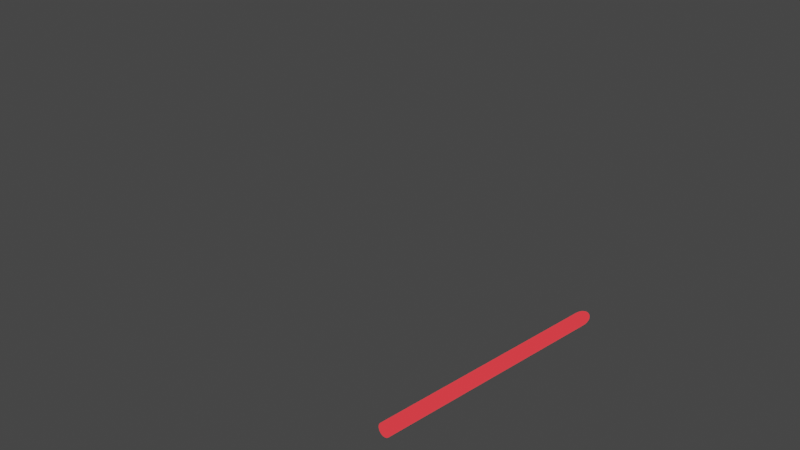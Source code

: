 # Source: LIGHTSABER2.blend  (saved by Blender 3.4.6; exported with 4.5.12 LTS)
import bpy
from mathutils import Matrix  # noqa: F401  (used for matrix-valued properties, if any)

bpy.ops.wm.read_factory_settings(use_empty=True)
scene = bpy.context.scene
scene.name = 'Scene'

# ---- collections
col_collection = bpy.data.collections.new('Collection'); scene.collection.children.link(col_collection)

# ---- images (referenced by path relative to the original .blend; pixels are not part of the script)
import os
ASSET_DIR = os.environ.get("B2B_ASSET_DIR", "")  # directory of the original .blend (textures are referenced by path, not embedded)
HERE = os.path.dirname(os.path.abspath(__file__))  # packed textures are extracted next to this script under _unpacked/

def load_image(name, relpath, width, height, colorspace="sRGB"):
    """Load a texture the original file referenced (path relative to the .blend, or extracted next to this script)."""
    p = next((c for c in (os.path.join(HERE, relpath), os.path.join(ASSET_DIR, relpath)) if relpath and os.path.exists(c)), "")
    if p:
        img = bpy.data.images.load(p, check_existing=True)
        img.name = name
    else:  # same state as the original file: an image datablock whose file is absent (Cycles renders it pink)
        img = bpy.data.images.new(name, width, height)
        img.source = "FILE"
        img.filepath = "//" + (relpath or name)
    img.colorspace_settings.name = colorspace
    return img
img_znwef_png = load_image('znwEF.png', 'znwEF.png', 1024, 1024, 'sRGB')

# ---- materials (node trees are filled in below, after node groups)
mat_material_004 = bpy.data.materials.new('Material.004')
mat_material_004.use_transparent_shadow = False

# ---- material node trees
mat_material_004.use_nodes = True; mat_material_004.node_tree.nodes.clear()
_N = mat_material_004.node_tree.nodes; _L = mat_material_004.node_tree.links
n0 = _N.new('ShaderNodeBsdfPrincipled'); n0.name = 'Principled BSDF'; n0.location = (10, 300)
n0.distribution = 'GGX'
n0.subsurface_method = 'RANDOM_WALK_SKIN'
n0.inputs[1].default_value = 0.9185
n0.inputs[2].default_value = 0.0
n0.inputs[3].default_value = 1.45
n0.inputs[11].default_value = 1.47
n0.inputs[13].default_value = 1.0
n0.inputs[16].default_value = 0.03135
n0.inputs[27].default_value = (1.0, 0.0, 0.01019, 1.0)
n0.inputs[28].default_value = 1.0
n1 = _N.new('ShaderNodeOutputMaterial'); n1.name = 'Material Output'; n1.location = (300, 300)
n2 = _N.new('ShaderNodeTexImage'); n2.name = 'Image Texture'; n2.location = (-280, 200)
n2.image = img_znwef_png
_L.new(n0.outputs[0], n1.inputs[0])
n1.is_active_output = True

# ---- world
world_world = bpy.data.worlds.new('World'); scene.world = world_world
world_world.use_nodes = True; world_world.node_tree.nodes.clear()
_N = world_world.node_tree.nodes; _L = world_world.node_tree.links
n0 = _N.new('ShaderNodeOutputWorld'); n0.name = 'World Output'; n0.location = (300, 300)
n1 = _N.new('ShaderNodeBackground'); n1.name = 'Background'; n1.location = (10, 300)
n1.inputs[0].default_value = (0.05088, 0.05088, 0.05088, 1.0)
_L.new(n1.outputs[0], n0.inputs[0])
n0.is_active_output = True
world_world.color = (0.05088, 0.05088, 0.05088)
world_world.use_sun_shadow = False
world_world.sun_shadow_jitter_overblur = 0.0

# ---- cameras
cam_camera = bpy.data.cameras.new('Camera')
cam_camera.clip_end = 100.0
cam_camera.lens = 50.0
cam_camera.ortho_scale = 7.314

# ---- meshes
me_cylinder_002 = bpy.data.meshes.new('Cylinder.002')
me_cylinder_002.from_pydata([(0.02248, -0.05427, 0.06131), (0.01146, -0.05761, 0.06131), (-1.276e-06, -0.05874, 0.06131), (-0.01146, -0.05761, 0.06131), (-0.02248, -0.05427, 0.06131), (-0.03264, -0.04884, 0.06131), (-0.04154, -0.04153, 0.06131), (-0.04885, -0.03263, 0.06131), (-0.05427, -0.02248, 0.06131), (-0.05762, -0.01146, 0.06131), (-0.05875, 4.136e-06, 0.06131), (-0.05762, 0.01146, 0.06131), (-0.05427, 0.02248, 0.06131), (-0.04885, 0.03264, 0.06131), (-0.04154, 0.04154, 0.06131), (-0.01146, 0.05762, 0.06131), (0.02032, -0.03041, 0.02455), (0.02032, -0.03041, 0.01618), (0.01399, -0.03379, 0.02455), (0.01399, -0.03379, 0.01618), (0.01399, -0.03379, 0.007803), (0.01399, -0.03379, -0.0005693), (0.01146, -0.05761, 0.04786), (0.007134, -0.03587, 0.01618), (0.007134, -0.03587, 0.007803), (0.007134, -0.03587, -0.0005693), (-1.276e-06, -0.05874, 0.04786), (-0.01146, -0.05761, 0.04786), (-0.02248, -0.05427, 0.04786), (-0.03264, -0.04884, 0.04786), (-0.04154, -0.04153, 0.04786), (-0.04885, -0.03263, 0.04786), (-0.05427, -0.02248, 0.04786), (-0.05762, -0.01146, 0.04786), (-0.05875, 4.136e-06, 0.04786), (-0.05762, 0.01146, 0.04786), (-0.05427, 0.02248, 0.04786), (-0.04885, 0.03264, 0.04786), (-0.04154, 0.04154, 0.04786), (-0.02248, 0.05428, -0.5304), (-0.01146, 0.05762, 0.04786), (-0.01146, 0.05762, -0.5304), (-0.007292, 0.03666, -0.5512), (-9.738e-08, 0.04011, 0.05641), (-9.738e-08, 0.04011, 1.578), (0.007778, 0.03934, 0.05641), (0.007778, 0.03934, 1.578), (0.01526, 0.03706, 0.05641), (0.01526, 0.03706, 1.578), (0.02215, 0.03335, 0.05641), (0.02215, 0.03335, 1.578), (0.02819, 0.02836, 0.05641), (0.02819, 0.02836, 1.578), (0.03315, 0.02228, 0.05641), (0.03315, 0.02228, 1.578), (0.03684, 0.01535, 0.05641), (0.03684, 0.01535, 1.578), (0.0391, 0.007825, 0.05641), (0.0391, 0.007825, 1.578), (0.03987, -1.04e-08, 0.05641), (0.03987, -1.04e-08, 1.578), (0.0391, -0.007825, 0.05641), (0.0391, -0.007825, 1.578), (0.03684, -0.01535, 0.05641), (0.03684, -0.01535, 1.578), (0.03315, -0.02228, 0.05641), (0.03315, -0.02228, 1.578), (0.02819, -0.02836, 0.05641), (0.02819, -0.02836, 1.578), (0.02215, -0.03335, 0.05641), (0.02215, -0.03335, 1.578), (0.01526, -0.03706, 0.05641), (0.01526, -0.03706, 1.578), (0.007778, -0.03934, 0.05641), (0.007778, -0.03934, 1.578), (-1.104e-07, -0.04011, 0.05641), (-1.104e-07, -0.04011, 1.578), (-0.007778, -0.03934, 0.05641), (-0.007778, -0.03934, 1.578), (-0.01526, -0.03706, 0.05641), (-0.01526, -0.03706, 1.578), (-0.02215, -0.03335, 0.05641), (-0.02215, -0.03335, 1.578), (-0.02819, -0.02836, 0.05641), (-0.02819, -0.02836, 1.578), (-0.03315, -0.02228, 0.05641), (-0.03315, -0.02228, 1.578), (-0.03684, -0.01535, 0.05641), (-0.03684, -0.01535, 1.578), (-0.0391, -0.007825, 0.05641), (-0.0391, -0.007825, 1.578), (-0.03987, 2.53e-08, 0.05641), (-0.03987, 2.53e-08, 1.578), (-0.0391, 0.007825, 0.05641), (-0.0391, 0.007825, 1.578), (-0.03684, 0.01535, 0.05641), (-0.03684, 0.01535, 1.578), (-0.03315, 0.02228, 0.05641), (-0.03315, 0.02228, 1.578), (-0.02819, 0.02836, 0.05641), (-0.02819, 0.02836, 1.578), (-0.02215, 0.03335, 0.05641), (-0.02215, 0.03335, 1.578), (-0.01526, 0.03706, 0.05641), (-0.01526, 0.03706, 1.578), (-0.007778, 0.03934, 0.05641), (-0.007778, 0.03934, 1.578), (-9.676e-08, 0.007771, 1.65), (-9.676e-08, 0.01524, 1.646), (-9.676e-08, 0.02213, 1.639), (-9.676e-08, 0.02817, 1.63), (-9.676e-08, 0.03312, 1.619), (-9.676e-08, 0.0368, 1.606), (-9.676e-08, 0.03907, 1.592), (-9.676e-08, 0.03984, 1.578), (0.001516, 0.007622, 1.65), (0.002974, 0.01495, 1.646), (0.004318, 0.02171, 1.639), (0.005495, 0.02763, 1.63), (0.006462, 0.03249, 1.619), (0.00718, 0.0361, 1.606), (0.007622, 0.03832, 1.592), (0.007771, 0.03907, 1.578), (0.002974, 0.00718, 1.65), (0.005834, 0.01408, 1.646), (0.008469, 0.02045, 1.639), (0.01078, 0.02602, 1.63), (0.01268, 0.0306, 1.619), (0.01408, 0.034, 1.606), (0.01495, 0.0361, 1.592), (0.01524, 0.0368, 1.578), (0.004318, 0.006462, 1.65), (0.008469, 0.01268, 1.646), (0.0123, 0.0184, 1.639), (0.01565, 0.02342, 1.63), (0.0184, 0.02754, 1.619), (0.02045, 0.0306, 1.606), (0.02171, 0.03249, 1.592), (0.02213, 0.03312, 1.578), (0.005495, 0.005495, 1.65), (0.01078, 0.01078, 1.646), (0.01565, 0.01565, 1.639), (0.01992, 0.01992, 1.63), (0.02342, 0.02342, 1.619), (0.02602, 0.02602, 1.606), (0.02763, 0.02763, 1.592), (0.02817, 0.02817, 1.578), (0.006462, 0.004318, 1.65), (0.01268, 0.008469, 1.646), (0.0184, 0.0123, 1.639), (0.02342, 0.01565, 1.63), (0.02754, 0.0184, 1.619), (0.0306, 0.02045, 1.606), (0.03249, 0.02171, 1.592), (0.03312, 0.02213, 1.578), (0.00718, 0.002974, 1.65), (0.01408, 0.005834, 1.646), (0.02045, 0.008469, 1.639), (0.02602, 0.01078, 1.63), (0.0306, 0.01268, 1.619), (0.034, 0.01408, 1.606), (0.0361, 0.01495, 1.592), (0.0368, 0.01524, 1.578), (0.007622, 0.001516, 1.65), (0.01495, 0.002974, 1.646), (0.02171, 0.004318, 1.639), (0.02763, 0.005495, 1.63), (0.03249, 0.006462, 1.619), (0.0361, 0.00718, 1.606), (0.03832, 0.007622, 1.592), (0.03907, 0.007771, 1.578), (0.007771, -2.261e-08, 1.65), (0.01524, -2.232e-08, 1.646), (0.02213, -2.202e-08, 1.639), (0.02817, -2.232e-08, 1.63), (0.03312, -2.291e-08, 1.619), (0.0368, -2.054e-08, 1.606), (0.03907, -2.529e-08, 1.592), (0.03984, -2.469e-08, 1.578), (0.007622, -0.001516, 1.65), (0.01495, -0.002974, 1.646), (0.02171, -0.004318, 1.639), (0.02763, -0.005495, 1.63), (0.03249, -0.006462, 1.619), (0.0361, -0.00718, 1.606), (0.03832, -0.007622, 1.592), (0.03907, -0.007772, 1.578), (0.00718, -0.002974, 1.65), (0.01408, -0.005834, 1.646), (0.02045, -0.008469, 1.639), (0.02602, -0.01078, 1.63), (0.0306, -0.01268, 1.619), (0.034, -0.01408, 1.606), (0.0361, -0.01495, 1.592), (0.0368, -0.01524, 1.578), (0.006462, -0.004318, 1.65), (0.01268, -0.008469, 1.646), (0.0184, -0.0123, 1.639), (0.02342, -0.01565, 1.63), (0.02754, -0.0184, 1.619), (0.0306, -0.02045, 1.606), (0.03249, -0.02171, 1.592), (0.03312, -0.02213, 1.578), (0.005495, -0.005495, 1.65), (0.01078, -0.01078, 1.646), (0.01565, -0.01565, 1.639), (0.01992, -0.01992, 1.63), (0.02342, -0.02342, 1.619), (0.02602, -0.02602, 1.606), (0.02763, -0.02763, 1.592), (0.02817, -0.02817, 1.578), (0.004318, -0.006462, 1.65), (0.008469, -0.01268, 1.646), (0.0123, -0.0184, 1.639), (0.01565, -0.02342, 1.63), (0.0184, -0.02754, 1.619), (0.02045, -0.0306, 1.606), (0.02171, -0.03249, 1.592), (0.02213, -0.03312, 1.578), (0.002974, -0.00718, 1.65), (0.005834, -0.01408, 1.646), (0.008469, -0.02045, 1.639), (0.01078, -0.02602, 1.63), (0.01268, -0.0306, 1.619), (0.01408, -0.034, 1.606), (0.01495, -0.0361, 1.592), (0.01524, -0.0368, 1.578), (0.001516, -0.007622, 1.65), (0.002974, -0.01495, 1.646), (0.004318, -0.02171, 1.639), (0.005495, -0.02763, 1.63), (0.006462, -0.03249, 1.619), (0.00718, -0.0361, 1.606), (0.007622, -0.03832, 1.592), (0.007771, -0.03907, 1.578), (-9.704e-08, -0.007772, 1.65), (-9.511e-08, -0.01524, 1.646), (-9.571e-08, -0.02213, 1.639), (-9.778e-08, -0.02817, 1.63), (-1.002e-07, -0.03312, 1.619), (-9.422e-08, -0.0368, 1.606), (-1.002e-07, -0.03907, 1.592), (-1.008e-07, -0.03984, 1.578), (-0.001516, -0.007622, 1.65), (-0.002974, -0.01495, 1.646), (-0.004318, -0.02171, 1.639), (-0.005495, -0.02763, 1.63), (-0.006462, -0.03249, 1.619), (-0.00718, -0.0361, 1.606), (-0.007622, -0.03832, 1.592), (-0.007772, -0.03907, 1.578), (-0.002974, -0.00718, 1.65), (-0.005834, -0.01408, 1.646), (-0.008469, -0.02045, 1.639), (-0.01078, -0.02602, 1.63), (-0.01268, -0.0306, 1.619), (-0.01408, -0.034, 1.606), (-0.01495, -0.0361, 1.592), (-0.01524, -0.0368, 1.578), (-0.004318, -0.006462, 1.65), (-0.008469, -0.01268, 1.646), (-0.0123, -0.0184, 1.639), (-0.01565, -0.02342, 1.63), (-0.0184, -0.02754, 1.619), (-0.02045, -0.0306, 1.606), (-0.02171, -0.03249, 1.592), (-0.02213, -0.03312, 1.578), (-1.059e-07, -3.176e-08, 1.651), (-0.005495, -0.005495, 1.65), (-0.01078, -0.01078, 1.646), (-0.01565, -0.01565, 1.639), (-0.01992, -0.01992, 1.63), (-0.02342, -0.02342, 1.619), (-0.02602, -0.02602, 1.606), (-0.02763, -0.02763, 1.592), (-0.02817, -0.02817, 1.578), (-0.006462, -0.004318, 1.65), (-0.01268, -0.008469, 1.646), (-0.0184, -0.0123, 1.639), (-0.02342, -0.01565, 1.63), (-0.02754, -0.0184, 1.619), (-0.0306, -0.02045, 1.606), (-0.03249, -0.02171, 1.592), (-0.03312, -0.02213, 1.578), (-0.00718, -0.002974, 1.65), (-0.01408, -0.005834, 1.646), (-0.02045, -0.008469, 1.639), (-0.02602, -0.01078, 1.63), (-0.0306, -0.01268, 1.619), (-0.034, -0.01408, 1.606), (-0.0361, -0.01495, 1.592), (-0.0368, -0.01524, 1.578), (-0.007622, -0.001516, 1.65), (-0.01495, -0.002974, 1.646), (-0.02171, -0.004318, 1.639), (-0.02763, -0.005495, 1.63), (-0.03249, -0.006462, 1.619), (-0.0361, -0.00718, 1.606), (-0.03832, -0.007622, 1.592), (-0.03907, -0.007772, 1.578), (-0.007772, -2.202e-08, 1.65), (-0.01524, -2.083e-08, 1.646), (-0.02213, -2.083e-08, 1.639), (-0.02817, -1.698e-08, 1.63), (-0.03312, -1.519e-08, 1.619), (-0.0368, -2.232e-08, 1.606), (-0.03907, -1.341e-08, 1.592), (-0.03984, -1.519e-08, 1.578), (-0.007622, 0.001516, 1.65), (-0.01495, 0.002974, 1.646), (-0.02171, 0.004318, 1.639), (-0.02763, 0.005495, 1.63), (-0.03249, 0.006462, 1.619), (-0.0361, 0.00718, 1.606), (-0.03832, 0.007622, 1.592), (-0.03907, 0.007771, 1.578), (-0.00718, 0.002974, 1.65), (-0.01408, 0.005834, 1.646), (-0.02045, 0.008469, 1.639), (-0.02602, 0.01078, 1.63), (-0.0306, 0.01268, 1.619), (-0.034, 0.01408, 1.606), (-0.0361, 0.01495, 1.592), (-0.0368, 0.01524, 1.578), (-0.006462, 0.004318, 1.65), (-0.01268, 0.008469, 1.646), (-0.0184, 0.0123, 1.639), (-0.02342, 0.01565, 1.63), (-0.02754, 0.0184, 1.619), (-0.0306, 0.02045, 1.606), (-0.03249, 0.02171, 1.592), (-0.03312, 0.02213, 1.578), (-0.005495, 0.005495, 1.65), (-0.01078, 0.01078, 1.646), (-0.01565, 0.01565, 1.639), (-0.01992, 0.01992, 1.63), (-0.02342, 0.02342, 1.619), (-0.02602, 0.02602, 1.606), (-0.02763, 0.02763, 1.592), (-0.02817, 0.02817, 1.578), (-0.004318, 0.006462, 1.65), (-0.008469, 0.01268, 1.646), (-0.0123, 0.0184, 1.639), (-0.01565, 0.02342, 1.63), (-0.0184, 0.02754, 1.619), (-0.02045, 0.0306, 1.606), (-0.02171, 0.03249, 1.592), (-0.02213, 0.03312, 1.578), (-0.002974, 0.00718, 1.65), (-0.005834, 0.01408, 1.646), (-0.008469, 0.02045, 1.639), (-0.01078, 0.02602, 1.63), (-0.01268, 0.0306, 1.619), (-0.01408, 0.034, 1.606), (-0.01495, 0.0361, 1.592), (-0.01524, 0.0368, 1.578), (-0.001516, 0.007622, 1.65), (-0.002974, 0.01495, 1.646), (-0.004318, 0.02171, 1.639), (-0.005495, 0.02763, 1.63), (-0.006462, 0.03249, 1.619), (-0.00718, 0.0361, 1.606), (-0.007622, 0.03832, 1.592), (-0.007772, 0.03907, 1.578)], [(1, 0), (2, 1), (3, 2), (4, 3), (5, 4), (6, 5), (7, 6), (8, 7), (9, 8), (10, 9), (11, 10), (12, 11), (13, 12), (14, 13), (16, 17), (18, 19), (1, 22), (2, 26), (3, 27), (4, 28), (5, 29), (6, 30), (7, 31), (8, 32), (9, 33), (10, 34), (11, 35), (12, 36), (13, 37), (14, 38), (41, 42), (39, 41), (21, 25), (20, 24), (19, 23), (16, 18)], [(43, 44, 46, 45), (45, 46, 48, 47), (47, 48, 50, 49), (49, 50, 52, 51), (51, 52, 54, 53), (53, 54, 56, 55), (55, 56, 58, 57), (57, 58, 60, 59), (59, 60, 62, 61), (61, 62, 64, 63), (63, 64, 66, 65), (65, 66, 68, 67), (67, 68, 70, 69), (69, 70, 72, 71), (71, 72, 74, 73), (73, 74, 76, 75), (75, 76, 78, 77), (77, 78, 80, 79), (79, 80, 82, 81), (81, 82, 84, 83), (83, 84, 86, 85), (85, 86, 88, 87), (87, 88, 90, 89), (89, 90, 92, 91), (91, 92, 94, 93), (93, 94, 96, 95), (95, 96, 98, 97), (97, 98, 100, 99), (99, 100, 102, 101), (101, 102, 104, 103), (46, 44, 106, 104, 102, 100, 98, 96, 94, 92, 90, 88, 86, 84, 82, 80, 78, 76, 74, 72, 70, 68, 66, 64, 62, 60, 58, 56, 54, 52, 50, 48), (103, 104, 106, 105), (105, 106, 44, 43), (43, 45, 47, 49, 51, 53, 55, 57, 59, 61, 63, 65, 67, 69, 71, 73, 75, 77, 79, 81, 83, 85, 87, 89, 91, 93, 95, 97, 99, 101, 103, 105), (110, 109, 117, 118), (111, 110, 118, 119), (112, 111, 119, 120), (113, 112, 120, 121), (114, 113, 121, 122), (107, 267, 115), (108, 107, 115, 116), (109, 108, 116, 117), (117, 116, 124, 125), (118, 117, 125, 126), (119, 118, 126, 127), (120, 119, 127, 128), (121, 120, 128, 129), (122, 121, 129, 130), (115, 267, 123), (116, 115, 123, 124), (129, 128, 136, 137), (130, 129, 137, 138), (123, 267, 131), (124, 123, 131, 132), (125, 124, 132, 133), (126, 125, 133, 134), (127, 126, 134, 135), (128, 127, 135, 136), (134, 133, 141, 142), (135, 134, 142, 143), (136, 135, 143, 144), (137, 136, 144, 145), (138, 137, 145, 146), (131, 267, 139), (132, 131, 139, 140), (133, 132, 140, 141), (146, 145, 153, 154), (139, 267, 147), (140, 139, 147, 148), (141, 140, 148, 149), (142, 141, 149, 150), (143, 142, 150, 151), (144, 143, 151, 152), (145, 144, 152, 153), (150, 149, 157, 158), (151, 150, 158, 159), (152, 151, 159, 160), (153, 152, 160, 161), (154, 153, 161, 162), (147, 267, 155), (148, 147, 155, 156), (149, 148, 156, 157), (162, 161, 169, 170), (155, 267, 163), (156, 155, 163, 164), (157, 156, 164, 165), (158, 157, 165, 166), (159, 158, 166, 167), (160, 159, 167, 168), (161, 160, 168, 169), (167, 166, 174, 175), (168, 167, 175, 176), (169, 168, 176, 177), (170, 169, 177, 178), (163, 267, 171), (164, 163, 171, 172), (165, 164, 172, 173), (166, 165, 173, 174), (172, 171, 179, 180), (173, 172, 180, 181), (174, 173, 181, 182), (175, 174, 182, 183), (176, 175, 183, 184), (177, 176, 184, 185), (178, 177, 185, 186), (171, 267, 179), (184, 183, 191, 192), (185, 184, 192, 193), (186, 185, 193, 194), (179, 267, 187), (180, 179, 187, 188), (181, 180, 188, 189), (182, 181, 189, 190), (183, 182, 190, 191), (188, 187, 195, 196), (189, 188, 196, 197), (190, 189, 197, 198), (191, 190, 198, 199), (192, 191, 199, 200), (193, 192, 200, 201), (194, 193, 201, 202), (187, 267, 195), (200, 199, 207, 208), (201, 200, 208, 209), (202, 201, 209, 210), (195, 267, 203), (196, 195, 203, 204), (197, 196, 204, 205), (198, 197, 205, 206), (199, 198, 206, 207), (205, 204, 212, 213), (206, 205, 213, 214), (207, 206, 214, 215), (208, 207, 215, 216), (209, 208, 216, 217), (210, 209, 217, 218), (203, 267, 211), (204, 203, 211, 212), (217, 216, 224, 225), (218, 217, 225, 226), (211, 267, 219), (212, 211, 219, 220), (213, 212, 220, 221), (214, 213, 221, 222), (215, 214, 222, 223), (216, 215, 223, 224), (221, 220, 228, 229), (222, 221, 229, 230), (223, 222, 230, 231), (224, 223, 231, 232), (225, 224, 232, 233), (226, 225, 233, 234), (219, 267, 227), (220, 219, 227, 228), (233, 232, 240, 241), (234, 233, 241, 242), (227, 267, 235), (228, 227, 235, 236), (229, 228, 236, 237), (230, 229, 237, 238), (231, 230, 238, 239), (232, 231, 239, 240), (238, 237, 245, 246), (239, 238, 246, 247), (240, 239, 247, 248), (241, 240, 248, 249), (242, 241, 249, 250), (235, 267, 243), (236, 235, 243, 244), (237, 236, 244, 245), (250, 249, 257, 258), (243, 267, 251), (244, 243, 251, 252), (245, 244, 252, 253), (246, 245, 253, 254), (247, 246, 254, 255), (248, 247, 255, 256), (249, 248, 256, 257), (255, 254, 262, 263), (256, 255, 263, 264), (257, 256, 264, 265), (258, 257, 265, 266), (251, 267, 259), (252, 251, 259, 260), (253, 252, 260, 261), (254, 253, 261, 262), (259, 267, 268), (260, 259, 268, 269), (261, 260, 269, 270), (262, 261, 270, 271), (263, 262, 271, 272), (264, 263, 272, 273), (265, 264, 273, 274), (266, 265, 274, 275), (272, 271, 279, 280), (273, 272, 280, 281), (274, 273, 281, 282), (275, 274, 282, 283), (268, 267, 276), (269, 268, 276, 277), (270, 269, 277, 278), (271, 270, 278, 279), (277, 276, 284, 285), (278, 277, 285, 286), (279, 278, 286, 287), (280, 279, 287, 288), (281, 280, 288, 289), (282, 281, 289, 290), (283, 282, 290, 291), (276, 267, 284), (289, 288, 296, 297), (290, 289, 297, 298), (291, 290, 298, 299), (284, 267, 292), (285, 284, 292, 293), (286, 285, 293, 294), (287, 286, 294, 295), (288, 287, 295, 296), (293, 292, 300, 301), (294, 293, 301, 302), (295, 294, 302, 303), (296, 295, 303, 304), (297, 296, 304, 305), (298, 297, 305, 306), (299, 298, 306, 307), (292, 267, 300), (305, 304, 312, 313), (306, 305, 313, 314), (307, 306, 314, 315), (300, 267, 308), (301, 300, 308, 309), (302, 301, 309, 310), (303, 302, 310, 311), (304, 303, 311, 312), (310, 309, 317, 318), (311, 310, 318, 319), (312, 311, 319, 320), (313, 312, 320, 321), (314, 313, 321, 322), (315, 314, 322, 323), (308, 267, 316), (309, 308, 316, 317), (322, 321, 329, 330), (323, 322, 330, 331), (316, 267, 324), (317, 316, 324, 325), (318, 317, 325, 326), (319, 318, 326, 327), (320, 319, 327, 328), (321, 320, 328, 329), (327, 326, 334, 335), (328, 327, 335, 336), (329, 328, 336, 337), (330, 329, 337, 338), (331, 330, 338, 339), (324, 267, 332), (325, 324, 332, 333), (326, 325, 333, 334), (339, 338, 346, 347), (332, 267, 340), (333, 332, 340, 341), (334, 333, 341, 342), (335, 334, 342, 343), (336, 335, 343, 344), (337, 336, 344, 345), (338, 337, 345, 346), (343, 342, 350, 351), (344, 343, 351, 352), (345, 344, 352, 353), (346, 345, 353, 354), (347, 346, 354, 355), (340, 267, 348), (341, 340, 348, 349), (342, 341, 349, 350), (355, 354, 362, 363), (348, 267, 356), (349, 348, 356, 357), (350, 349, 357, 358), (351, 350, 358, 359), (352, 351, 359, 360), (353, 352, 360, 361), (354, 353, 361, 362), (360, 359, 110, 111), (361, 360, 111, 112), (362, 361, 112, 113), (363, 362, 113, 114), (356, 267, 107), (357, 356, 107, 108), (358, 357, 108, 109), (359, 358, 109, 110)])
_uv = me_cylinder_002.uv_layers.new(name='UVMap')
_uv.uv.foreach_set('vector', [1.0, 0.5, 1.0, 1.0, 0.9688, 1.0, 0.9688, 0.5, 0.9688, 0.5, 0.9688, 1.0, 0.9375, 1.0, 0.9375, 0.5, 0.9375, 0.5, 0.9375, 1.0, 0.9062, 1.0, 0.9062, 0.5, 0.9062, 0.5, 0.9062, 1.0, 0.875, 1.0, 0.875, 0.5, 0.875, 0.5, 0.875, 1.0, 0.8438, 1.0, 0.8438, 0.5, 0.8438, 0.5, 0.8438, 1.0, 0.8125, 1.0, 0.8125, 0.5, 0.8125, 0.5, 0.8125, 1.0, 0.7812, 1.0, 0.7812, 0.5, 0.7812, 0.5, 0.7812, 1.0, 0.75, 1.0, 0.75, 0.5, 0.75, 0.5, 0.75, 1.0, 0.7188, 1.0, 0.7188, 0.5, 0.7188, 0.5, 0.7188, 1.0, 0.6875, 1.0, 0.6875, 0.5, 0.6875, 0.5, 0.6875, 1.0, 0.6562, 1.0, 0.6562, 0.5, 0.6562, 0.5, 0.6562, 1.0, 0.625, 1.0, 0.625, 0.5, 0.625, 0.5, 0.625, 1.0, 0.5938, 1.0, 0.5938, 0.5, 0.5938, 0.5, 0.5938, 1.0, 0.5625, 1.0, 0.5625, 0.5, 0.5625, 0.5, 0.5625, 1.0, 0.5312, 1.0, 0.5312, 0.5, 0.5312, 0.5, 0.5312, 1.0, 0.5, 1.0, 0.5, 0.5, 0.5, 0.5, 0.5, 1.0, 0.4688, 1.0, 0.4688, 0.5, 0.4688, 0.5, 0.4688, 1.0, 0.4375, 1.0, 0.4375, 0.5, 0.4375, 0.5, 0.4375, 1.0, 0.4062, 1.0, 0.4062, 0.5, 0.4062, 0.5, 0.4062, 1.0, 0.375, 1.0, 0.375, 0.5, 0.375, 0.5, 0.375, 1.0, 0.3438, 1.0, 0.3438, 0.5, 0.3438, 0.5, 0.3438, 1.0, 0.3125, 1.0, 0.3125, 0.5, 0.3125, 0.5, 0.3125, 1.0, 0.2812, 1.0, 0.2812, 0.5, 0.2812, 0.5, 0.2812, 1.0, 0.25, 1.0, 0.25, 0.5, 0.25, 0.5, 0.25, 1.0, 0.2188, 1.0, 0.2188, 0.5, 0.2188, 0.5, 0.2188, 1.0, 0.1875, 1.0, 0.1875, 0.5, 0.1875, 0.5, 0.1875, 1.0, 0.1562, 1.0, 0.1562, 0.5, 0.1562, 0.5, 0.1562, 1.0, 0.125, 1.0, 0.125, 0.5, 0.125, 0.5, 0.125, 1.0, 0.09375, 1.0, 0.09375, 0.5, 0.09375, 0.5, 0.09375, 1.0, 0.0625, 1.0, 0.0625, 0.5, 0.2968, 0.4854, 0.25, 0.49, 0.2032, 0.4854, 0.1582, 0.4717, 0.1167, 0.4496, 0.08029, 0.4197, 0.05045, 0.3833, 0.02827, 0.3418, 0.01461, 0.2968, 0.01, 0.25, 0.01461, 0.2032, 0.02827, 0.1582, 0.05045, 0.1167, 0.08029, 0.08029, 0.1167, 0.05045, 0.1582, 0.02827, 0.2032, 0.01461, 0.25, 0.01, 0.2968, 0.01461, 0.3418, 0.02827, 0.3833, 0.05045, 0.4197, 0.08029, 0.4496, 0.1167, 0.4717, 0.1582, 0.4854, 0.2032, 0.49, 0.25, 0.4854, 0.2968, 0.4717, 0.3418, 0.4496, 0.3833, 0.4197, 0.4197, 0.3833, 0.4496, 0.3418, 0.4717, 0.0625, 0.5, 0.0625, 1.0, 0.03125, 1.0, 0.03125, 0.5, 0.03125, 0.5, 0.03125, 1.0, 0.0, 1.0, 0.0, 0.5, 0.75, 0.49, 0.7968, 0.4854, 0.8418, 0.4717, 0.8833, 0.4496, 0.9197, 0.4197, 0.9496, 0.3833, 0.9717, 0.3418, 0.9854, 0.2968, 0.99, 0.25, 0.9854, 0.2032, 0.9717, 0.1582, 0.9496, 0.1167, 0.9197, 0.08029, 0.8833, 0.05045, 0.8418, 0.02827, 0.7968, 0.01461, 0.75, 0.01, 0.7032, 0.01461, 0.6582, 0.02827, 0.6167, 0.05045, 0.5803, 0.08029, 0.5504, 0.1167, 0.5283, 0.1582, 0.5146, 0.2032, 0.51, 0.25, 0.5146, 0.2968, 0.5283, 0.3418, 0.5504, 0.3833, 0.5803, 0.4197, 0.6167, 0.4496, 0.6582, 0.4717, 0.7032, 0.4854, 0.75, 0.75, 0.75, 0.8125, 0.7188, 0.8125, 0.7188, 0.75, 0.75, 0.6875, 0.75, 0.75, 0.7188, 0.75, 0.7188, 0.6875, 0.75, 0.625, 0.75, 0.6875, 0.7188, 0.6875, 0.7188, 0.625, 0.75, 0.5625, 0.75, 0.625, 0.7188, 0.625, 0.7188, 0.5625, 0.75, 0.5, 0.75, 0.5625, 0.7188, 0.5625, 0.7188, 0.5, 0.75, 0.9375, 0.7344, 1.0, 0.7187, 0.9375, 0.75, 0.875, 0.75, 0.9375, 0.7187, 0.9375, 0.7188, 0.875, 0.75, 0.8125, 0.75, 0.875, 0.7188, 0.875, 0.7188, 0.8125, 0.7188, 0.8125, 0.7188, 0.875, 0.6875, 0.875, 0.6875, 0.8125, 0.7188, 0.75, 0.7188, 0.8125, 0.6875, 0.8125, 0.6875, 0.75, 0.7188, 0.6875, 0.7188, 0.75, 0.6875, 0.75, 0.6875, 0.6875, 0.7188, 0.625, 0.7188, 0.6875, 0.6875, 0.6875, 0.6875, 0.625, 0.7188, 0.5625, 0.7188, 0.625, 0.6875, 0.625, 0.6875, 0.5625, 0.7188, 0.5, 0.7188, 0.5625, 0.6875, 0.5625, 0.6875, 0.5, 0.7187, 0.9375, 0.7031, 1.0, 0.6875, 0.9375, 0.7188, 0.875, 0.7187, 0.9375, 0.6875, 0.9375, 0.6875, 0.875, 0.6875, 0.5625, 0.6875, 0.625, 0.6562, 0.625, 0.6562, 0.5625, 0.6875, 0.5, 0.6875, 0.5625, 0.6562, 0.5625, 0.6562, 0.5, 0.6875, 0.9375, 0.6719, 1.0, 0.6562, 0.9375, 0.6875, 0.875, 0.6875, 0.9375, 0.6562, 0.9375, 0.6562, 0.875, 0.6875, 0.8125, 0.6875, 0.875, 0.6562, 0.875, 0.6562, 0.8125, 0.6875, 0.75, 0.6875, 0.8125, 0.6562, 0.8125, 0.6562, 0.75, 0.6875, 0.6875, 0.6875, 0.75, 0.6562, 0.75, 0.6562, 0.6875, 0.6875, 0.625, 0.6875, 0.6875, 0.6562, 0.6875, 0.6562, 0.625, 0.6562, 0.75, 0.6562, 0.8125, 0.625, 0.8125, 0.625, 0.75, 0.6562, 0.6875, 0.6562, 0.75, 0.625, 0.75, 0.625, 0.6875, 0.6562, 0.625, 0.6562, 0.6875, 0.625, 0.6875, 0.625, 0.625, 0.6562, 0.5625, 0.6562, 0.625, 0.625, 0.625, 0.625, 0.5625, 0.6562, 0.5, 0.6562, 0.5625, 0.625, 0.5625, 0.625, 0.5, 0.6562, 0.9375, 0.6406, 1.0, 0.625, 0.9375, 0.6562, 0.875, 0.6562, 0.9375, 0.625, 0.9375, 0.625, 0.875, 0.6562, 0.8125, 0.6562, 0.875, 0.625, 0.875, 0.625, 0.8125, 0.625, 0.5, 0.625, 0.5625, 0.5937, 0.5625, 0.5937, 0.5, 0.625, 0.9375, 0.6094, 1.0, 0.5937, 0.9375, 0.625, 0.875, 0.625, 0.9375, 0.5937, 0.9375, 0.5937, 0.875, 0.625, 0.8125, 0.625, 0.875, 0.5937, 0.875, 0.5937, 0.8125, 0.625, 0.75, 0.625, 0.8125, 0.5937, 0.8125, 0.5937, 0.75, 0.625, 0.6875, 0.625, 0.75, 0.5937, 0.75, 0.5937, 0.6875, 0.625, 0.625, 0.625, 0.6875, 0.5937, 0.6875, 0.5937, 0.625, 0.625, 0.5625, 0.625, 0.625, 0.5937, 0.625, 0.5937, 0.5625, 0.5937, 0.75, 0.5937, 0.8125, 0.5625, 0.8125, 0.5625, 0.75, 0.5937, 0.6875, 0.5937, 0.75, 0.5625, 0.75, 0.5625, 0.6875, 0.5937, 0.625, 0.5937, 0.6875, 0.5625, 0.6875, 0.5625, 0.625, 0.5937, 0.5625, 0.5937, 0.625, 0.5625, 0.625, 0.5625, 0.5625, 0.5937, 0.5, 0.5937, 0.5625, 0.5625, 0.5625, 0.5625, 0.5, 0.5937, 0.9375, 0.5781, 1.0, 0.5625, 0.9375, 0.5937, 0.875, 0.5937, 0.9375, 0.5625, 0.9375, 0.5625, 0.875, 0.5937, 0.8125, 0.5937, 0.875, 0.5625, 0.875, 0.5625, 0.8125, 0.5625, 0.5, 0.5625, 0.5625, 0.5312, 0.5625, 0.5312, 0.5, 0.5625, 0.9375, 0.5469, 1.0, 0.5312, 0.9375, 0.5625, 0.875, 0.5625, 0.9375, 0.5312, 0.9375, 0.5312, 0.875, 0.5625, 0.8125, 0.5625, 0.875, 0.5312, 0.875, 0.5312, 0.8125, 0.5625, 0.75, 0.5625, 0.8125, 0.5312, 0.8125, 0.5312, 0.75, 0.5625, 0.6875, 0.5625, 0.75, 0.5312, 0.75, 0.5312, 0.6875, 0.5625, 0.625, 0.5625, 0.6875, 0.5312, 0.6875, 0.5312, 0.625, 0.5625, 0.5625, 0.5625, 0.625, 0.5312, 0.625, 0.5312, 0.5625, 0.5312, 0.6875, 0.5312, 0.75, 0.5, 0.75, 0.5, 0.6875, 0.5312, 0.625, 0.5312, 0.6875, 0.5, 0.6875, 0.5, 0.625, 0.5312, 0.5625, 0.5312, 0.625, 0.5, 0.625, 0.5, 0.5625, 0.5312, 0.5, 0.5312, 0.5625, 0.5, 0.5625, 0.5, 0.5, 0.5312, 0.9375, 0.5156, 1.0, 0.5, 0.9375, 0.5312, 0.875, 0.5312, 0.9375, 0.5, 0.9375, 0.5, 0.875, 0.5312, 0.8125, 0.5312, 0.875, 0.5, 0.875, 0.5, 0.8125, 0.5312, 0.75, 0.5312, 0.8125, 0.5, 0.8125, 0.5, 0.75, 0.5, 0.875, 0.5, 0.9375, 0.4687, 0.9375, 0.4687, 0.875, 0.5, 0.8125, 0.5, 0.875, 0.4687, 0.875, 0.4687, 0.8125, 0.5, 0.75, 0.5, 0.8125, 0.4687, 0.8125, 0.4687, 0.75, 0.5, 0.6875, 0.5, 0.75, 0.4687, 0.75, 0.4687, 0.6875, 0.5, 0.625, 0.5, 0.6875, 0.4687, 0.6875, 0.4687, 0.625, 0.5, 0.5625, 0.5, 0.625, 0.4687, 0.625, 0.4687, 0.5625, 0.5, 0.5, 0.5, 0.5625, 0.4687, 0.5625, 0.4687, 0.5, 0.5, 0.9375, 0.4844, 1.0, 0.4687, 0.9375, 0.4687, 0.625, 0.4687, 0.6875, 0.4375, 0.6875, 0.4375, 0.625, 0.4687, 0.5625, 0.4687, 0.625, 0.4375, 0.625, 0.4375, 0.5625, 0.4687, 0.5, 0.4687, 0.5625, 0.4375, 0.5625, 0.4375, 0.5, 0.4687, 0.9375, 0.4531, 1.0, 0.4375, 0.9375, 0.4687, 0.875, 0.4687, 0.9375, 0.4375, 0.9375, 0.4375, 0.875, 0.4687, 0.8125, 0.4687, 0.875, 0.4375, 0.875, 0.4375, 0.8125, 0.4687, 0.75, 0.4687, 0.8125, 0.4375, 0.8125, 0.4375, 0.75, 0.4687, 0.6875, 0.4687, 0.75, 0.4375, 0.75, 0.4375, 0.6875, 0.4375, 0.875, 0.4375, 0.9375, 0.4062, 0.9375, 0.4062, 0.875, 0.4375, 0.8125, 0.4375, 0.875, 0.4062, 0.875, 0.4062, 0.8125, 0.4375, 0.75, 0.4375, 0.8125, 0.4062, 0.8125, 0.4062, 0.75, 0.4375, 0.6875, 0.4375, 0.75, 0.4062, 0.75, 0.4062, 0.6875, 0.4375, 0.625, 0.4375, 0.6875, 0.4062, 0.6875, 0.4062, 0.625, 0.4375, 0.5625, 0.4375, 0.625, 0.4062, 0.625, 0.4062, 0.5625, 0.4375, 0.5, 0.4375, 0.5625, 0.4062, 0.5625, 0.4062, 0.5, 0.4375, 0.9375, 0.4219, 1.0, 0.4062, 0.9375, 0.4062, 0.625, 0.4062, 0.6875, 0.375, 0.6875, 0.375, 0.625, 0.4062, 0.5625, 0.4062, 0.625, 0.375, 0.625, 0.375, 0.5625, 0.4062, 0.5, 0.4062, 0.5625, 0.375, 0.5625, 0.375, 0.5, 0.4062, 0.9375, 0.3906, 1.0, 0.375, 0.9375, 0.4062, 0.875, 0.4062, 0.9375, 0.375, 0.9375, 0.375, 0.875, 0.4062, 0.8125, 0.4062, 0.875, 0.375, 0.875, 0.375, 0.8125, 0.4062, 0.75, 0.4062, 0.8125, 0.375, 0.8125, 0.375, 0.75, 0.4062, 0.6875, 0.4062, 0.75, 0.375, 0.75, 0.375, 0.6875, 0.375, 0.8125, 0.375, 0.875, 0.3437, 0.875, 0.3437, 0.8125, 0.375, 0.75, 0.375, 0.8125, 0.3437, 0.8125, 0.3437, 0.75, 0.375, 0.6875, 0.375, 0.75, 0.3437, 0.75, 0.3437, 0.6875, 0.375, 0.625, 0.375, 0.6875, 0.3437, 0.6875, 0.3437, 0.625, 0.375, 0.5625, 0.375, 0.625, 0.3437, 0.625, 0.3437, 0.5625, 0.375, 0.5, 0.375, 0.5625, 0.3437, 0.5625, 0.3437, 0.5, 0.375, 0.9375, 0.3594, 1.0, 0.3437, 0.9375, 0.375, 0.875, 0.375, 0.9375, 0.3437, 0.9375, 0.3437, 0.875, 0.3437, 0.5625, 0.3437, 0.625, 0.3125, 0.625, 0.3125, 0.5625, 0.3437, 0.5, 0.3437, 0.5625, 0.3125, 0.5625, 0.3125, 0.5, 0.3437, 0.9375, 0.3281, 1.0, 0.3125, 0.9375, 0.3437, 0.875, 0.3437, 0.9375, 0.3125, 0.9375, 0.3125, 0.875, 0.3437, 0.8125, 0.3437, 0.875, 0.3125, 0.875, 0.3125, 0.8125, 0.3437, 0.75, 0.3437, 0.8125, 0.3125, 0.8125, 0.3125, 0.75, 0.3437, 0.6875, 0.3437, 0.75, 0.3125, 0.75, 0.3125, 0.6875, 0.3437, 0.625, 0.3437, 0.6875, 0.3125, 0.6875, 0.3125, 0.625, 0.3125, 0.8125, 0.3125, 0.875, 0.2812, 0.875, 0.2812, 0.8125, 0.3125, 0.75, 0.3125, 0.8125, 0.2812, 0.8125, 0.2812, 0.75, 0.3125, 0.6875, 0.3125, 0.75, 0.2812, 0.75, 0.2812, 0.6875, 0.3125, 0.625, 0.3125, 0.6875, 0.2812, 0.6875, 0.2812, 0.625, 0.3125, 0.5625, 0.3125, 0.625, 0.2812, 0.625, 0.2812, 0.5625, 0.3125, 0.5, 0.3125, 0.5625, 0.2812, 0.5625, 0.2812, 0.5, 0.3125, 0.9375, 0.2969, 1.0, 0.2812, 0.9375, 0.3125, 0.875, 0.3125, 0.9375, 0.2812, 0.9375, 0.2812, 0.875, 0.2812, 0.5625, 0.2812, 0.625, 0.25, 0.625, 0.25, 0.5625, 0.2812, 0.5, 0.2812, 0.5625, 0.25, 0.5625, 0.25, 0.5, 0.2812, 0.9375, 0.2656, 1.0, 0.25, 0.9375, 0.2812, 0.875, 0.2812, 0.9375, 0.25, 0.9375, 0.25, 0.875, 0.2812, 0.8125, 0.2812, 0.875, 0.25, 0.875, 0.25, 0.8125, 0.2812, 0.75, 0.2812, 0.8125, 0.25, 0.8125, 0.25, 0.75, 0.2812, 0.6875, 0.2812, 0.75, 0.25, 0.75, 0.25, 0.6875, 0.2812, 0.625, 0.2812, 0.6875, 0.25, 0.6875, 0.25, 0.625, 0.25, 0.75, 0.25, 0.8125, 0.2188, 0.8125, 0.2187, 0.75, 0.25, 0.6875, 0.25, 0.75, 0.2187, 0.75, 0.2187, 0.6875, 0.25, 0.625, 0.25, 0.6875, 0.2187, 0.6875, 0.2188, 0.625, 0.25, 0.5625, 0.25, 0.625, 0.2188, 0.625, 0.2187, 0.5625, 0.25, 0.5, 0.25, 0.5625, 0.2187, 0.5625, 0.2187, 0.5, 0.25, 0.9375, 0.2344, 1.0, 0.2188, 0.9375, 0.25, 0.875, 0.25, 0.9375, 0.2188, 0.9375, 0.2188, 0.875, 0.25, 0.8125, 0.25, 0.875, 0.2188, 0.875, 0.2188, 0.8125, 0.2187, 0.5, 0.2187, 0.5625, 0.1875, 0.5625, 0.1875, 0.5, 0.2188, 0.9375, 0.2031, 1.0, 0.1875, 0.9375, 0.2188, 0.875, 0.2188, 0.9375, 0.1875, 0.9375, 0.1875, 0.875, 0.2188, 0.8125, 0.2188, 0.875, 0.1875, 0.875, 0.1875, 0.8125, 0.2187, 0.75, 0.2188, 0.8125, 0.1875, 0.8125, 0.1875, 0.75, 0.2187, 0.6875, 0.2187, 0.75, 0.1875, 0.75, 0.1875, 0.6875, 0.2188, 0.625, 0.2187, 0.6875, 0.1875, 0.6875, 0.1875, 0.625, 0.2187, 0.5625, 0.2188, 0.625, 0.1875, 0.625, 0.1875, 0.5625, 0.1875, 0.6875, 0.1875, 0.75, 0.1563, 0.75, 0.1562, 0.6875, 0.1875, 0.625, 0.1875, 0.6875, 0.1562, 0.6875, 0.1563, 0.625, 0.1875, 0.5625, 0.1875, 0.625, 0.1563, 0.625, 0.1562, 0.5625, 0.1875, 0.5, 0.1875, 0.5625, 0.1562, 0.5625, 0.1562, 0.5, 0.1875, 0.9375, 0.1719, 1.0, 0.1563, 0.9375, 0.1875, 0.875, 0.1875, 0.9375, 0.1563, 0.9375, 0.1563, 0.875, 0.1875, 0.8125, 0.1875, 0.875, 0.1563, 0.875, 0.1563, 0.8125, 0.1875, 0.75, 0.1875, 0.8125, 0.1563, 0.8125, 0.1563, 0.75, 0.1563, 0.9375, 0.1406, 1.0, 0.125, 0.9375, 0.1563, 0.875, 0.1563, 0.9375, 0.125, 0.9375, 0.125, 0.875, 0.1563, 0.8125, 0.1563, 0.875, 0.125, 0.875, 0.125, 0.8125, 0.1563, 0.75, 0.1563, 0.8125, 0.125, 0.8125, 0.125, 0.75, 0.1562, 0.6875, 0.1563, 0.75, 0.125, 0.75, 0.125, 0.6875, 0.1563, 0.625, 0.1562, 0.6875, 0.125, 0.6875, 0.125, 0.625, 0.1562, 0.5625, 0.1563, 0.625, 0.125, 0.625, 0.125, 0.5625, 0.1562, 0.5, 0.1562, 0.5625, 0.125, 0.5625, 0.125, 0.5, 0.125, 0.6875, 0.125, 0.75, 0.09375, 0.75, 0.09375, 0.6875, 0.125, 0.625, 0.125, 0.6875, 0.09375, 0.6875, 0.09375, 0.625, 0.125, 0.5625, 0.125, 0.625, 0.09375, 0.625, 0.09375, 0.5625, 0.125, 0.5, 0.125, 0.5625, 0.09375, 0.5625, 0.09375, 0.5, 0.125, 0.9375, 0.1094, 1.0, 0.09375, 0.9375, 0.125, 0.875, 0.125, 0.9375, 0.09375, 0.9375, 0.09375, 0.875, 0.125, 0.8125, 0.125, 0.875, 0.09375, 0.875, 0.09375, 0.8125, 0.125, 0.75, 0.125, 0.8125, 0.09375, 0.8125, 0.09375, 0.75, 0.09375, 0.875, 0.09375, 0.9375, 0.0625, 0.9375, 0.0625, 0.875, 0.09375, 0.8125, 0.09375, 0.875, 0.0625, 0.875, 0.0625, 0.8125, 0.09375, 0.75, 0.09375, 0.8125, 0.0625, 0.8125, 0.0625, 0.75, 0.09375, 0.6875, 0.09375, 0.75, 0.0625, 0.75, 0.0625, 0.6875, 0.09375, 0.625, 0.09375, 0.6875, 0.0625, 0.6875, 0.0625, 0.625, 0.09375, 0.5625, 0.09375, 0.625, 0.0625, 0.625, 0.0625, 0.5625, 0.09375, 0.5, 0.09375, 0.5625, 0.0625, 0.5625, 0.0625, 0.5, 0.09375, 0.9375, 0.07813, 1.0, 0.0625, 0.9375, 0.0625, 0.625, 0.0625, 0.6875, 0.03125, 0.6875, 0.03125, 0.625, 0.0625, 0.5625, 0.0625, 0.625, 0.03125, 0.625, 0.03125, 0.5625, 0.0625, 0.5, 0.0625, 0.5625, 0.03125, 0.5625, 0.03125, 0.5, 0.0625, 0.9375, 0.04688, 1.0, 0.03125, 0.9375, 0.0625, 0.875, 0.0625, 0.9375, 0.03125, 0.9375, 0.03125, 0.875, 0.0625, 0.8125, 0.0625, 0.875, 0.03125, 0.875, 0.03125, 0.8125, 0.0625, 0.75, 0.0625, 0.8125, 0.03125, 0.8125, 0.03125, 0.75, 0.0625, 0.6875, 0.0625, 0.75, 0.03125, 0.75, 0.03125, 0.6875, 0.03125, 0.875, 0.03125, 0.9375, 2.384e-07, 0.9375, 8.941e-08, 0.875, 0.03125, 0.8125, 0.03125, 0.875, 8.941e-08, 0.875, 5.96e-08, 0.8125, 0.03125, 0.75, 0.03125, 0.8125, 5.96e-08, 0.8125, 0.0, 0.75, 0.03125, 0.6875, 0.03125, 0.75, 0.0, 0.75, 0.0, 0.6875, 0.03125, 0.625, 0.03125, 0.6875, 0.0, 0.6875, 5.96e-08, 0.625, 0.03125, 0.5625, 0.03125, 0.625, 5.96e-08, 0.625, 0.0, 0.5625, 0.03125, 0.5, 0.03125, 0.5625, 0.0, 0.5625, 0.0, 0.5, 0.03125, 0.9375, 0.01563, 1.0, 2.384e-07, 0.9375, 1.0, 0.625, 1.0, 0.6875, 0.9688, 0.6875, 0.9688, 0.625, 1.0, 0.5625, 1.0, 0.625, 0.9688, 0.625, 0.9688, 0.5625, 1.0, 0.5, 1.0, 0.5625, 0.9688, 0.5625, 0.9688, 0.5, 1.0, 0.9375, 0.9844, 1.0, 0.9688, 0.9375, 1.0, 0.875, 1.0, 0.9375, 0.9688, 0.9375, 0.9688, 0.875, 1.0, 0.8125, 1.0, 0.875, 0.9688, 0.875, 0.9688, 0.8125, 1.0, 0.75, 1.0, 0.8125, 0.9688, 0.8125, 0.9688, 0.75, 1.0, 0.6875, 1.0, 0.75, 0.9688, 0.75, 0.9688, 0.6875, 0.9688, 0.8125, 0.9688, 0.875, 0.9375, 0.875, 0.9375, 0.8125, 0.9688, 0.75, 0.9688, 0.8125, 0.9375, 0.8125, 0.9375, 0.75, 0.9688, 0.6875, 0.9688, 0.75, 0.9375, 0.75, 0.9375, 0.6875, 0.9688, 0.625, 0.9688, 0.6875, 0.9375, 0.6875, 0.9375, 0.625, 0.9688, 0.5625, 0.9688, 0.625, 0.9375, 0.625, 0.9375, 0.5625, 0.9688, 0.5, 0.9688, 0.5625, 0.9375, 0.5625, 0.9375, 0.5, 0.9688, 0.9375, 0.9531, 1.0, 0.9375, 0.9375, 0.9688, 0.875, 0.9688, 0.9375, 0.9375, 0.9375, 0.9375, 0.875, 0.9375, 0.5625, 0.9375, 0.625, 0.9062, 0.625, 0.9062, 0.5625, 0.9375, 0.5, 0.9375, 0.5625, 0.9062, 0.5625, 0.9062, 0.5, 0.9375, 0.9375, 0.9219, 1.0, 0.9063, 0.9375, 0.9375, 0.875, 0.9375, 0.9375, 0.9063, 0.9375, 0.9063, 0.875, 0.9375, 0.8125, 0.9375, 0.875, 0.9063, 0.875, 0.9062, 0.8125, 0.9375, 0.75, 0.9375, 0.8125, 0.9062, 0.8125, 0.9062, 0.75, 0.9375, 0.6875, 0.9375, 0.75, 0.9062, 0.75, 0.9062, 0.6875, 0.9375, 0.625, 0.9375, 0.6875, 0.9062, 0.6875, 0.9062, 0.625, 0.9062, 0.75, 0.9062, 0.8125, 0.875, 0.8125, 0.875, 0.75, 0.9062, 0.6875, 0.9062, 0.75, 0.875, 0.75, 0.875, 0.6875, 0.9062, 0.625, 0.9062, 0.6875, 0.875, 0.6875, 0.875, 0.625, 0.9062, 0.5625, 0.9062, 0.625, 0.875, 0.625, 0.875, 0.5625, 0.9062, 0.5, 0.9062, 0.5625, 0.875, 0.5625, 0.875, 0.5, 0.9063, 0.9375, 0.8906, 1.0, 0.875, 0.9375, 0.9063, 0.875, 0.9063, 0.9375, 0.875, 0.9375, 0.875, 0.875, 0.9062, 0.8125, 0.9063, 0.875, 0.875, 0.875, 0.875, 0.8125, 0.875, 0.5, 0.875, 0.5625, 0.8438, 0.5625, 0.8438, 0.5, 0.875, 0.9375, 0.8594, 1.0, 0.8438, 0.9375, 0.875, 0.875, 0.875, 0.9375, 0.8438, 0.9375, 0.8438, 0.875, 0.875, 0.8125, 0.875, 0.875, 0.8438, 0.875, 0.8438, 0.8125, 0.875, 0.75, 0.875, 0.8125, 0.8438, 0.8125, 0.8438, 0.75, 0.875, 0.6875, 0.875, 0.75, 0.8438, 0.75, 0.8438, 0.6875, 0.875, 0.625, 0.875, 0.6875, 0.8438, 0.6875, 0.8438, 0.625, 0.875, 0.5625, 0.875, 0.625, 0.8438, 0.625, 0.8438, 0.5625, 0.8438, 0.75, 0.8438, 0.8125, 0.8125, 0.8125, 0.8125, 0.75, 0.8438, 0.6875, 0.8438, 0.75, 0.8125, 0.75, 0.8125, 0.6875, 0.8438, 0.625, 0.8438, 0.6875, 0.8125, 0.6875, 0.8125, 0.625, 0.8438, 0.5625, 0.8438, 0.625, 0.8125, 0.625, 0.8125, 0.5625, 0.8438, 0.5, 0.8438, 0.5625, 0.8125, 0.5625, 0.8125, 0.5, 0.8438, 0.9375, 0.8281, 1.0, 0.8125, 0.9375, 0.8438, 0.875, 0.8438, 0.9375, 0.8125, 0.9375, 0.8125, 0.875, 0.8438, 0.8125, 0.8438, 0.875, 0.8125, 0.875, 0.8125, 0.8125, 0.8125, 0.5, 0.8125, 0.5625, 0.7812, 0.5625, 0.7812, 0.5, 0.8125, 0.9375, 0.7969, 1.0, 0.7812, 0.9375, 0.8125, 0.875, 0.8125, 0.9375, 0.7812, 0.9375, 0.7812, 0.875, 0.8125, 0.8125, 0.8125, 0.875, 0.7812, 0.875, 0.7812, 0.8125, 0.8125, 0.75, 0.8125, 0.8125, 0.7812, 0.8125, 0.7812, 0.75, 0.8125, 0.6875, 0.8125, 0.75, 0.7812, 0.75, 0.7812, 0.6875, 0.8125, 0.625, 0.8125, 0.6875, 0.7812, 0.6875, 0.7812, 0.625, 0.8125, 0.5625, 0.8125, 0.625, 0.7812, 0.625, 0.7812, 0.5625, 0.7812, 0.6875, 0.7812, 0.75, 0.75, 0.75, 0.75, 0.6875, 0.7812, 0.625, 0.7812, 0.6875, 0.75, 0.6875, 0.75, 0.625, 0.7812, 0.5625, 0.7812, 0.625, 0.75, 0.625, 0.75, 0.5625, 0.7812, 0.5, 0.7812, 0.5625, 0.75, 0.5625, 0.75, 0.5, 0.7812, 0.9375, 0.7656, 1.0, 0.75, 0.9375, 0.7812, 0.875, 0.7812, 0.9375, 0.75, 0.9375, 0.75, 0.875, 0.7812, 0.8125, 0.7812, 0.875, 0.75, 0.875, 0.75, 0.8125, 0.7812, 0.75, 0.7812, 0.8125, 0.75, 0.8125, 0.75, 0.75])
me_cylinder_002.materials.append(mat_material_004)
me_cylinder_002.use_remesh_preserve_volume = False
me_cylinder_002.use_remesh_preserve_attributes = False
me_cylinder_002.use_mirror_vertex_groups = False
me_cylinder_002.update()

# ---- objects
ob_camera = bpy.data.objects.new('Camera', cam_camera)
ob_cylinder = bpy.data.objects.new('Cylinder', me_cylinder_002)

# ---- transforms, parenting, visibility, modifiers, constraints
ob_camera.location = (2.802, -2.502, 2.847)
ob_camera.rotation_euler = (1.109, 0.0, 0.8149)
ob_camera.lock_rotations_4d = False
ob_camera.empty_display_type = 'ARROWS'
ob_camera.color = (0.0, 0.0, 0.0, 0.0)
ob_camera.display_type = 'WIRE'
ob_camera.lineart.crease_threshold = 0.0
ob_cylinder.location = (0.0, -2.15e-07, 0.0)
ob_cylinder.rotation_euler = (-1.571, 0.0, 0.0)
ob_cylinder.scale = (0.8579, 0.8579, 0.8579)
ob_cylinder.lineart.crease_threshold = 0.0

# ---- collection membership
col_collection.objects.link(ob_camera)
col_collection.objects.link(ob_cylinder)

# ---- scene / render settings (as saved in the file)
scene.camera = ob_camera
scene.frame_start = 1; scene.frame_end = 250; scene.frame_set(1)
scene.render.engine = 'BLENDER_EEVEE_NEXT'
scene.cycles.use_denoising = False
scene.cycles.samples = 128
scene.cycles.sampling_pattern = 'TABULATED_SOBOL'
scene.cycles.use_adaptive_sampling = False
scene.cycles.use_light_tree = False
scene.view_settings.view_transform = 'Filmic'
bpy.context.view_layer.update()
